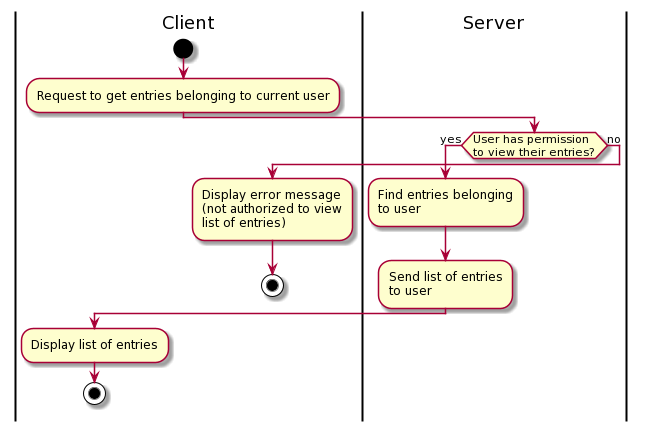

The diagram above was rendered by PlantUML. Its source (embedded in the PNG):
@startuml
|Client|
start
:Request to get entries belonging to current user;
|Server|
if (User has permission\nto view their entries?) then (yes)
    :Find entries belonging\nto user;
    :Send list of entries\nto user;
    |Client|
    :Display list of entries;
    stop
else (no)
    |Client|
    :Display error message\n(not authorized to view\nlist of entries);
    stop
endif
@enduml